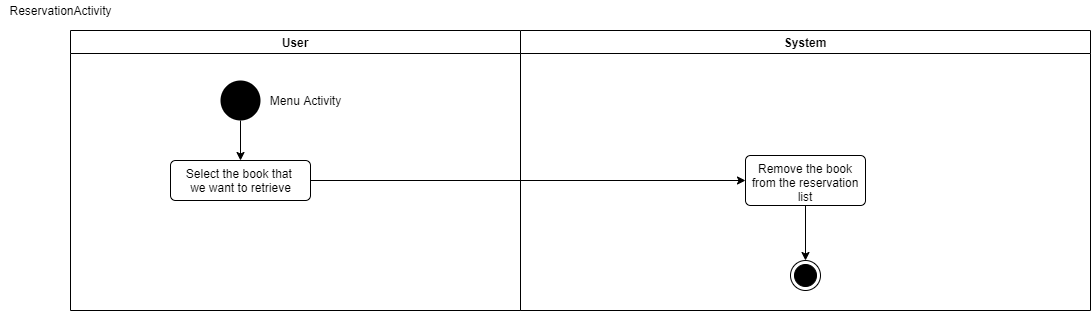

The diagram above was exported from draw.io. Its source (the exported page's mxGraphModel, read from the mxfile embedded in the PNG):
<mxGraphModel dx="1422" dy="1621" grid="1" gridSize="10" guides="1" tooltips="1" connect="1" arrows="1" fold="1" page="1" pageScale="1" pageWidth="1169" pageHeight="827" math="0" shadow="0">
  <root>
    <mxCell id="0" />
    <mxCell id="1" parent="0" />
    <mxCell id="rOT1U6RSi86vrLLzsMFO-87" value="User" style="swimlane;" parent="1" vertex="1">
      <mxGeometry x="80" y="-790" width="450" height="280" as="geometry" />
    </mxCell>
    <mxCell id="rOT1U6RSi86vrLLzsMFO-90" value="" style="ellipse;fillColor=#000000;strokeColor=none;" parent="rOT1U6RSi86vrLLzsMFO-87" vertex="1">
      <mxGeometry x="150" y="50" width="40" height="40" as="geometry" />
    </mxCell>
    <mxCell id="2O55EVnL6a6UPUi_Ggl6-5" value="Menu Activity" style="text;html=1;align=center;verticalAlign=middle;resizable=0;points=[];autosize=1;strokeColor=none;fillColor=none;" vertex="1" parent="rOT1U6RSi86vrLLzsMFO-87">
      <mxGeometry x="190" y="60" width="90" height="20" as="geometry" />
    </mxCell>
    <mxCell id="2O55EVnL6a6UPUi_Ggl6-9" value="Select the book that&amp;nbsp;&lt;br&gt;we want to retrieve" style="html=1;align=center;verticalAlign=top;rounded=1;absoluteArcSize=1;arcSize=10;dashed=0;" vertex="1" parent="rOT1U6RSi86vrLLzsMFO-87">
      <mxGeometry x="100" y="130" width="140" height="40" as="geometry" />
    </mxCell>
    <mxCell id="2O55EVnL6a6UPUi_Ggl6-7" value="" style="edgeStyle=orthogonalEdgeStyle;rounded=0;orthogonalLoop=1;jettySize=auto;html=1;entryX=0.5;entryY=0;entryDx=0;entryDy=0;" edge="1" parent="rOT1U6RSi86vrLLzsMFO-87" source="rOT1U6RSi86vrLLzsMFO-90" target="2O55EVnL6a6UPUi_Ggl6-9">
      <mxGeometry relative="1" as="geometry">
        <mxPoint x="170" y="160" as="targetPoint" />
      </mxGeometry>
    </mxCell>
    <mxCell id="rOT1U6RSi86vrLLzsMFO-88" value="ReservationActivity" style="text;html=1;align=center;verticalAlign=middle;resizable=0;points=[];autosize=1;strokeColor=none;fillColor=none;" parent="1" vertex="1">
      <mxGeometry x="10" y="-820" width="120" height="20" as="geometry" />
    </mxCell>
    <mxCell id="rOT1U6RSi86vrLLzsMFO-89" value="System" style="swimlane;" parent="1" vertex="1">
      <mxGeometry x="530" y="-790" width="570" height="280" as="geometry" />
    </mxCell>
    <mxCell id="2O55EVnL6a6UPUi_Ggl6-47" value="" style="edgeStyle=orthogonalEdgeStyle;rounded=0;orthogonalLoop=1;jettySize=auto;html=1;" edge="1" parent="rOT1U6RSi86vrLLzsMFO-89" source="2O55EVnL6a6UPUi_Ggl6-44" target="2O55EVnL6a6UPUi_Ggl6-46">
      <mxGeometry relative="1" as="geometry" />
    </mxCell>
    <mxCell id="2O55EVnL6a6UPUi_Ggl6-44" value="Remove the book from the reservation list" style="whiteSpace=wrap;html=1;rounded=1;dashed=0;verticalAlign=top;arcSize=10;" vertex="1" parent="rOT1U6RSi86vrLLzsMFO-89">
      <mxGeometry x="225" y="125" width="120" height="50" as="geometry" />
    </mxCell>
    <mxCell id="2O55EVnL6a6UPUi_Ggl6-46" value="" style="ellipse;html=1;shape=endState;fillColor=#000000;strokeColor=#000000;" vertex="1" parent="rOT1U6RSi86vrLLzsMFO-89">
      <mxGeometry x="270" y="230" width="30" height="30" as="geometry" />
    </mxCell>
    <mxCell id="2O55EVnL6a6UPUi_Ggl6-45" value="" style="edgeStyle=orthogonalEdgeStyle;rounded=0;orthogonalLoop=1;jettySize=auto;html=1;" edge="1" parent="1" source="2O55EVnL6a6UPUi_Ggl6-9" target="2O55EVnL6a6UPUi_Ggl6-44">
      <mxGeometry relative="1" as="geometry" />
    </mxCell>
  </root>
</mxGraphModel>